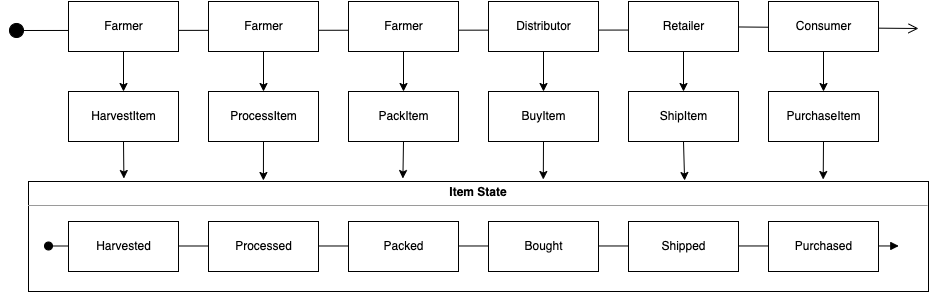

The diagram above was exported from draw.io. Its source (the exported page's mxGraphModel, read from the mxfile embedded in the PNG):
<mxGraphModel dx="2013" dy="796" grid="1" gridSize="10" guides="1" tooltips="1" connect="1" arrows="1" fold="1" page="1" pageScale="1" pageWidth="827" pageHeight="1169" math="0" shadow="0">
  <root>
    <mxCell id="0" />
    <mxCell id="1" parent="0" />
    <mxCell id="Tn2P8ToffqVF5kTR3l5C-5" value="" style="html=1;verticalAlign=bottom;startArrow=none;startFill=1;endArrow=open;startSize=6;endSize=8;rounded=0;" edge="1" parent="1" source="Tn2P8ToffqVF5kTR3l5C-3">
      <mxGeometry width="80" relative="1" as="geometry">
        <mxPoint x="80" y="407" as="sourcePoint" />
        <mxPoint x="690" y="407" as="targetPoint" />
      </mxGeometry>
    </mxCell>
    <mxCell id="Tn2P8ToffqVF5kTR3l5C-3" value="Retailer" style="html=1;" vertex="1" parent="1">
      <mxGeometry x="400" y="380" width="110" height="50" as="geometry" />
    </mxCell>
    <mxCell id="Tn2P8ToffqVF5kTR3l5C-8" value="" style="html=1;verticalAlign=bottom;startArrow=circle;startFill=1;endArrow=none;startSize=6;endSize=8;rounded=0;" edge="1" parent="1">
      <mxGeometry width="80" relative="1" as="geometry">
        <mxPoint x="-220" y="409" as="sourcePoint" />
        <mxPoint x="400" y="408.55555555555566" as="targetPoint" />
      </mxGeometry>
    </mxCell>
    <mxCell id="Tn2P8ToffqVF5kTR3l5C-9" value="Distributor" style="html=1;" vertex="1" parent="1">
      <mxGeometry x="260" y="380" width="110" height="50" as="geometry" />
    </mxCell>
    <mxCell id="Tn2P8ToffqVF5kTR3l5C-10" value="Consumer" style="html=1;" vertex="1" parent="1">
      <mxGeometry x="540" y="380" width="110" height="50" as="geometry" />
    </mxCell>
    <mxCell id="Tn2P8ToffqVF5kTR3l5C-11" value="Farmer" style="html=1;" vertex="1" parent="1">
      <mxGeometry x="120" y="380" width="110" height="50" as="geometry" />
    </mxCell>
    <mxCell id="Tn2P8ToffqVF5kTR3l5C-12" value="Farmer" style="html=1;" vertex="1" parent="1">
      <mxGeometry x="-20" y="380" width="110" height="50" as="geometry" />
    </mxCell>
    <mxCell id="Tn2P8ToffqVF5kTR3l5C-14" value="Farmer" style="html=1;" vertex="1" parent="1">
      <mxGeometry x="-160" y="380" width="110" height="50" as="geometry" />
    </mxCell>
    <mxCell id="Tn2P8ToffqVF5kTR3l5C-22" value="HarvestItem" style="html=1;" vertex="1" parent="1">
      <mxGeometry x="-160" y="470" width="110" height="50" as="geometry" />
    </mxCell>
    <mxCell id="Tn2P8ToffqVF5kTR3l5C-23" value="ProcessItem" style="html=1;" vertex="1" parent="1">
      <mxGeometry x="-20" y="470" width="110" height="50" as="geometry" />
    </mxCell>
    <mxCell id="Tn2P8ToffqVF5kTR3l5C-24" value="PackItem" style="html=1;" vertex="1" parent="1">
      <mxGeometry x="120" y="470" width="110" height="50" as="geometry" />
    </mxCell>
    <mxCell id="Tn2P8ToffqVF5kTR3l5C-25" value="BuyItem" style="html=1;" vertex="1" parent="1">
      <mxGeometry x="260" y="470" width="110" height="50" as="geometry" />
    </mxCell>
    <mxCell id="Tn2P8ToffqVF5kTR3l5C-26" value="ShipItem" style="html=1;" vertex="1" parent="1">
      <mxGeometry x="400" y="470" width="110" height="50" as="geometry" />
    </mxCell>
    <mxCell id="Tn2P8ToffqVF5kTR3l5C-27" value="PurchaseItem" style="html=1;" vertex="1" parent="1">
      <mxGeometry x="540" y="470" width="110" height="50" as="geometry" />
    </mxCell>
    <mxCell id="Tn2P8ToffqVF5kTR3l5C-28" value="&lt;p style=&quot;margin: 0px ; margin-top: 4px ; text-align: center&quot;&gt;&lt;b&gt;Item State&lt;/b&gt;&lt;/p&gt;&lt;hr size=&quot;1&quot;&gt;&lt;div style=&quot;height: 2px&quot;&gt;&lt;/div&gt;" style="verticalAlign=top;align=left;overflow=fill;fontSize=12;fontFamily=Helvetica;html=1;" vertex="1" parent="1">
      <mxGeometry x="-200" y="560" width="900" height="110" as="geometry" />
    </mxCell>
    <mxCell id="Tn2P8ToffqVF5kTR3l5C-43" value="" style="html=1;verticalAlign=bottom;startArrow=oval;startFill=1;endArrow=block;startSize=8;rounded=0;entryX=0.967;entryY=0.586;entryDx=0;entryDy=0;entryPerimeter=0;" edge="1" parent="1" target="Tn2P8ToffqVF5kTR3l5C-28">
      <mxGeometry width="60" relative="1" as="geometry">
        <mxPoint x="-180" y="624.5" as="sourcePoint" />
        <mxPoint x="-50" y="624.5" as="targetPoint" />
      </mxGeometry>
    </mxCell>
    <mxCell id="Tn2P8ToffqVF5kTR3l5C-44" value="Harvested" style="html=1;" vertex="1" parent="1">
      <mxGeometry x="-160" y="600" width="110" height="50" as="geometry" />
    </mxCell>
    <mxCell id="Tn2P8ToffqVF5kTR3l5C-45" value="Processed" style="html=1;" vertex="1" parent="1">
      <mxGeometry x="-20" y="600" width="110" height="50" as="geometry" />
    </mxCell>
    <mxCell id="Tn2P8ToffqVF5kTR3l5C-46" value="Packed" style="html=1;" vertex="1" parent="1">
      <mxGeometry x="120" y="600" width="110" height="50" as="geometry" />
    </mxCell>
    <mxCell id="Tn2P8ToffqVF5kTR3l5C-47" value="Bought" style="html=1;" vertex="1" parent="1">
      <mxGeometry x="260" y="600" width="110" height="50" as="geometry" />
    </mxCell>
    <mxCell id="Tn2P8ToffqVF5kTR3l5C-48" value="Shipped" style="html=1;" vertex="1" parent="1">
      <mxGeometry x="400" y="600" width="110" height="50" as="geometry" />
    </mxCell>
    <mxCell id="Tn2P8ToffqVF5kTR3l5C-49" value="Purchased" style="html=1;" vertex="1" parent="1">
      <mxGeometry x="540" y="600" width="110" height="50" as="geometry" />
    </mxCell>
    <mxCell id="Tn2P8ToffqVF5kTR3l5C-50" value="" style="endArrow=classic;html=1;rounded=0;exitX=0.5;exitY=1;exitDx=0;exitDy=0;" edge="1" parent="1" source="Tn2P8ToffqVF5kTR3l5C-14" target="Tn2P8ToffqVF5kTR3l5C-22">
      <mxGeometry width="50" height="50" relative="1" as="geometry">
        <mxPoint x="160" y="570" as="sourcePoint" />
        <mxPoint x="210" y="520" as="targetPoint" />
      </mxGeometry>
    </mxCell>
    <mxCell id="Tn2P8ToffqVF5kTR3l5C-51" value="" style="endArrow=classic;html=1;rounded=0;exitX=0.5;exitY=1;exitDx=0;exitDy=0;entryX=0.5;entryY=0;entryDx=0;entryDy=0;" edge="1" parent="1" source="Tn2P8ToffqVF5kTR3l5C-12" target="Tn2P8ToffqVF5kTR3l5C-23">
      <mxGeometry width="50" height="50" relative="1" as="geometry">
        <mxPoint x="-95" y="440" as="sourcePoint" />
        <mxPoint x="-95" y="480" as="targetPoint" />
      </mxGeometry>
    </mxCell>
    <mxCell id="Tn2P8ToffqVF5kTR3l5C-52" value="" style="endArrow=classic;html=1;rounded=0;exitX=0.5;exitY=1;exitDx=0;exitDy=0;entryX=0.5;entryY=0;entryDx=0;entryDy=0;" edge="1" parent="1" source="Tn2P8ToffqVF5kTR3l5C-10" target="Tn2P8ToffqVF5kTR3l5C-27">
      <mxGeometry width="50" height="50" relative="1" as="geometry">
        <mxPoint x="-85" y="450" as="sourcePoint" />
        <mxPoint x="-85" y="490" as="targetPoint" />
      </mxGeometry>
    </mxCell>
    <mxCell id="Tn2P8ToffqVF5kTR3l5C-53" value="" style="endArrow=classic;html=1;rounded=0;exitX=0.5;exitY=1;exitDx=0;exitDy=0;entryX=0.5;entryY=0;entryDx=0;entryDy=0;" edge="1" parent="1" source="Tn2P8ToffqVF5kTR3l5C-3" target="Tn2P8ToffqVF5kTR3l5C-26">
      <mxGeometry width="50" height="50" relative="1" as="geometry">
        <mxPoint x="-75" y="460" as="sourcePoint" />
        <mxPoint x="-75" y="500" as="targetPoint" />
      </mxGeometry>
    </mxCell>
    <mxCell id="Tn2P8ToffqVF5kTR3l5C-54" value="" style="endArrow=classic;html=1;rounded=0;exitX=0.5;exitY=1;exitDx=0;exitDy=0;entryX=0.5;entryY=0;entryDx=0;entryDy=0;" edge="1" parent="1" source="Tn2P8ToffqVF5kTR3l5C-9" target="Tn2P8ToffqVF5kTR3l5C-25">
      <mxGeometry width="50" height="50" relative="1" as="geometry">
        <mxPoint x="-65" y="470" as="sourcePoint" />
        <mxPoint x="-65" y="510" as="targetPoint" />
      </mxGeometry>
    </mxCell>
    <mxCell id="Tn2P8ToffqVF5kTR3l5C-55" value="" style="endArrow=classic;html=1;rounded=0;exitX=0.5;exitY=1;exitDx=0;exitDy=0;entryX=0.5;entryY=0;entryDx=0;entryDy=0;" edge="1" parent="1" source="Tn2P8ToffqVF5kTR3l5C-11" target="Tn2P8ToffqVF5kTR3l5C-24">
      <mxGeometry width="50" height="50" relative="1" as="geometry">
        <mxPoint x="-55" y="480" as="sourcePoint" />
        <mxPoint x="-55" y="520" as="targetPoint" />
      </mxGeometry>
    </mxCell>
    <mxCell id="Tn2P8ToffqVF5kTR3l5C-56" value="" style="endArrow=classic;html=1;rounded=0;exitX=0.5;exitY=1;exitDx=0;exitDy=0;entryX=0.106;entryY=-0.027;entryDx=0;entryDy=0;entryPerimeter=0;" edge="1" parent="1" source="Tn2P8ToffqVF5kTR3l5C-22" target="Tn2P8ToffqVF5kTR3l5C-28">
      <mxGeometry width="50" height="50" relative="1" as="geometry">
        <mxPoint x="-45" y="490" as="sourcePoint" />
        <mxPoint x="-45" y="530" as="targetPoint" />
      </mxGeometry>
    </mxCell>
    <mxCell id="Tn2P8ToffqVF5kTR3l5C-58" value="" style="endArrow=classic;html=1;rounded=0;exitX=0.5;exitY=1;exitDx=0;exitDy=0;entryX=0.261;entryY=-0.009;entryDx=0;entryDy=0;entryPerimeter=0;" edge="1" parent="1" source="Tn2P8ToffqVF5kTR3l5C-23" target="Tn2P8ToffqVF5kTR3l5C-28">
      <mxGeometry width="50" height="50" relative="1" as="geometry">
        <mxPoint x="-35" y="500" as="sourcePoint" />
        <mxPoint x="-35" y="540" as="targetPoint" />
      </mxGeometry>
    </mxCell>
    <mxCell id="Tn2P8ToffqVF5kTR3l5C-59" value="" style="endArrow=classic;html=1;rounded=0;exitX=0.5;exitY=1;exitDx=0;exitDy=0;entryX=0.883;entryY=-0.018;entryDx=0;entryDy=0;entryPerimeter=0;" edge="1" parent="1" source="Tn2P8ToffqVF5kTR3l5C-27" target="Tn2P8ToffqVF5kTR3l5C-28">
      <mxGeometry width="50" height="50" relative="1" as="geometry">
        <mxPoint x="-25" y="510" as="sourcePoint" />
        <mxPoint x="-25" y="550" as="targetPoint" />
      </mxGeometry>
    </mxCell>
    <mxCell id="Tn2P8ToffqVF5kTR3l5C-60" value="" style="endArrow=classic;html=1;rounded=0;exitX=0.5;exitY=1;exitDx=0;exitDy=0;entryX=0.729;entryY=-0.009;entryDx=0;entryDy=0;entryPerimeter=0;" edge="1" parent="1" source="Tn2P8ToffqVF5kTR3l5C-26" target="Tn2P8ToffqVF5kTR3l5C-28">
      <mxGeometry width="50" height="50" relative="1" as="geometry">
        <mxPoint x="-15" y="520" as="sourcePoint" />
        <mxPoint x="-15" y="560" as="targetPoint" />
      </mxGeometry>
    </mxCell>
    <mxCell id="Tn2P8ToffqVF5kTR3l5C-61" value="" style="endArrow=classic;html=1;rounded=0;exitX=0.5;exitY=1;exitDx=0;exitDy=0;entryX=0.572;entryY=-0.018;entryDx=0;entryDy=0;entryPerimeter=0;" edge="1" parent="1" source="Tn2P8ToffqVF5kTR3l5C-25" target="Tn2P8ToffqVF5kTR3l5C-28">
      <mxGeometry width="50" height="50" relative="1" as="geometry">
        <mxPoint x="-5" y="530" as="sourcePoint" />
        <mxPoint x="-5" y="570" as="targetPoint" />
      </mxGeometry>
    </mxCell>
    <mxCell id="Tn2P8ToffqVF5kTR3l5C-62" value="" style="endArrow=classic;html=1;rounded=0;exitX=0.5;exitY=1;exitDx=0;exitDy=0;entryX=0.416;entryY=-0.027;entryDx=0;entryDy=0;entryPerimeter=0;" edge="1" parent="1" source="Tn2P8ToffqVF5kTR3l5C-24" target="Tn2P8ToffqVF5kTR3l5C-28">
      <mxGeometry width="50" height="50" relative="1" as="geometry">
        <mxPoint x="5" y="540" as="sourcePoint" />
        <mxPoint x="5" y="580" as="targetPoint" />
      </mxGeometry>
    </mxCell>
  </root>
</mxGraphModel>